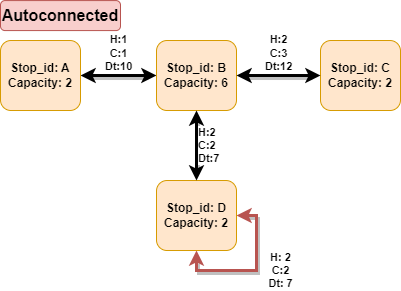

The diagram above was exported from draw.io. Its source (the exported page's mxGraphModel, read from the mxfile embedded in the PNG):
<mxGraphModel dx="1865" dy="547" grid="1" gridSize="10" guides="1" tooltips="1" connect="1" arrows="1" fold="1" page="1" pageScale="1" pageWidth="827" pageHeight="1169" math="0" shadow="0">
  <root>
    <mxCell id="0" />
    <mxCell id="1" parent="0" />
    <mxCell id="2" value="&lt;b&gt;H:1&lt;br&gt;C:1&lt;br&gt;Dt:10&lt;br&gt;&lt;/b&gt;" style="edgeStyle=orthogonalEdgeStyle;rounded=0;orthogonalLoop=1;jettySize=auto;html=1;startArrow=classic;startFill=1;shadow=1;strokeWidth=3;verticalAlign=bottom;" edge="1" source="3" target="4" parent="1">
      <mxGeometry relative="1" as="geometry" />
    </mxCell>
    <mxCell id="3" value="Stop_id: A&lt;br&gt;Capacity: 2" style="rounded=1;whiteSpace=wrap;html=1;fillColor=#ffe6cc;strokeColor=#d79b00;fontStyle=1" vertex="1" parent="1">
      <mxGeometry x="880" y="50.010000000000005" width="80" height="70" as="geometry" />
    </mxCell>
    <mxCell id="4" value="Stop_id: B&lt;br&gt;Capacity: 6" style="rounded=1;whiteSpace=wrap;html=1;fillColor=#ffe6cc;strokeColor=#d79b00;fontStyle=1" vertex="1" parent="1">
      <mxGeometry x="1036" y="50.010000000000005" width="80" height="70" as="geometry" />
    </mxCell>
    <mxCell id="5" value="Stop_id: C&lt;br&gt;Capacity: 2" style="rounded=1;whiteSpace=wrap;html=1;fillColor=#ffe6cc;strokeColor=#d79b00;fontStyle=1" vertex="1" parent="1">
      <mxGeometry x="1200" y="50.010000000000005" width="80" height="70" as="geometry" />
    </mxCell>
    <mxCell id="6" value="&lt;b&gt;H:2&lt;br&gt;C:3&lt;br&gt;Dt:12&lt;br&gt;&lt;/b&gt;" style="edgeStyle=orthogonalEdgeStyle;rounded=0;orthogonalLoop=1;jettySize=auto;html=1;startArrow=classic;startFill=1;shadow=1;strokeWidth=3;verticalAlign=bottom;exitX=1;exitY=0.5;exitDx=0;exitDy=0;entryX=0;entryY=0.5;entryDx=0;entryDy=0;" edge="1" source="4" target="5" parent="1">
      <mxGeometry relative="1" as="geometry">
        <mxPoint x="1260" y="160.01000000000002" as="sourcePoint" />
        <mxPoint x="1420" y="160.01000000000002" as="targetPoint" />
      </mxGeometry>
    </mxCell>
    <mxCell id="7" value="H: 2&lt;br&gt;C:2&lt;br&gt;Dt: 7" style="edgeStyle=orthogonalEdgeStyle;shape=connector;rounded=0;orthogonalLoop=1;jettySize=auto;html=1;shadow=1;labelBackgroundColor=default;strokeColor=#b85450;strokeWidth=3;fontFamily=Helvetica;fontSize=11;fontColor=default;startArrow=classic;startFill=1;endArrow=classic;entryX=0.5;entryY=1;entryDx=0;entryDy=0;exitX=1;exitY=0.5;exitDx=0;exitDy=0;fillColor=#f8cecc;fontStyle=1" edge="1" source="8" target="8" parent="1">
      <mxGeometry x="-0.0323" y="-24" relative="1" as="geometry">
        <mxPoint x="1130.0000000000002" y="285.01" as="targetPoint" />
        <mxPoint x="24" y="24" as="offset" />
      </mxGeometry>
    </mxCell>
    <mxCell id="8" value="Stop_id: D&lt;br&gt;Capacity: 2" style="rounded=1;whiteSpace=wrap;html=1;fillColor=#ffe6cc;strokeColor=#d79b00;fontStyle=1" vertex="1" parent="1">
      <mxGeometry x="1036" y="190.01000000000002" width="80" height="70" as="geometry" />
    </mxCell>
    <mxCell id="9" value="&lt;b&gt;H:2&lt;br&gt;C:2&lt;br&gt;Dt:7&lt;br&gt;&lt;/b&gt;" style="edgeStyle=orthogonalEdgeStyle;rounded=0;orthogonalLoop=1;jettySize=auto;html=1;startArrow=classic;startFill=1;shadow=1;strokeWidth=3;verticalAlign=middle;exitX=0.5;exitY=1;exitDx=0;exitDy=0;entryX=0.5;entryY=0;entryDx=0;entryDy=0;labelPosition=right;verticalLabelPosition=middle;align=left;" edge="1" source="4" target="8" parent="1">
      <mxGeometry relative="1" as="geometry">
        <mxPoint x="1186" y="95.01" as="sourcePoint" />
        <mxPoint x="1356" y="95.01" as="targetPoint" />
      </mxGeometry>
    </mxCell>
    <mxCell id="10" value="Autoconnected" style="rounded=1;whiteSpace=wrap;html=1;fontFamily=Helvetica;fontSize=16;fontStyle=1;fillColor=#f8cecc;strokeColor=#b85450;" vertex="1" parent="1">
      <mxGeometry x="880" y="10.08" width="120" height="30" as="geometry" />
    </mxCell>
  </root>
</mxGraphModel>